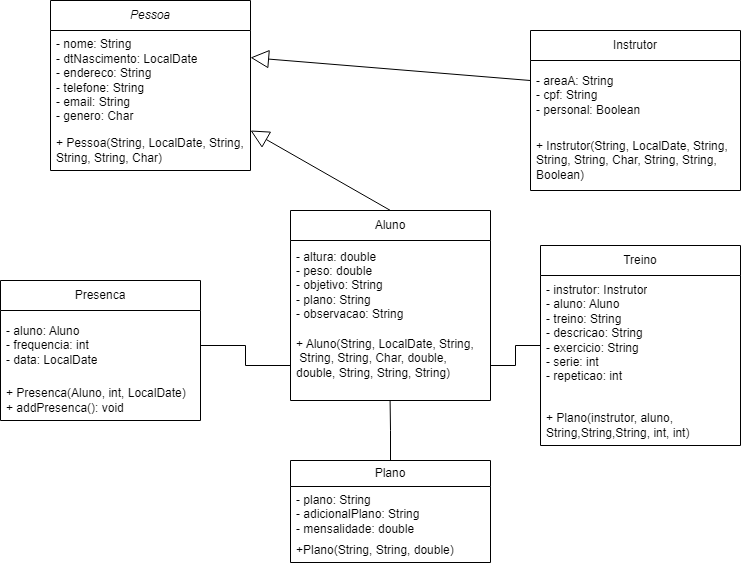

The diagram above was exported from draw.io. Its source (the exported page's mxGraphModel, read from the mxfile embedded in the PNG):
<mxGraphModel dx="906" dy="580" grid="1" gridSize="10" guides="1" tooltips="1" connect="1" arrows="1" fold="1" page="1" pageScale="1" pageWidth="827" pageHeight="1169" math="0" shadow="0">
  <root>
    <mxCell id="0" />
    <mxCell id="1" parent="0" />
    <mxCell id="B_ouCCST6BnK5IJUUe7e-1" value="&lt;i&gt;Pessoa &lt;/i&gt;" style="swimlane;fontStyle=0;childLayout=stackLayout;horizontal=1;startSize=30;horizontalStack=0;resizeParent=1;resizeParentMax=0;resizeLast=0;collapsible=1;marginBottom=0;whiteSpace=wrap;html=1;" parent="1" vertex="1">
      <mxGeometry x="80" y="50" width="200" height="170" as="geometry" />
    </mxCell>
    <mxCell id="B_ouCCST6BnK5IJUUe7e-2" value="&lt;div&gt;- nome: String&lt;/div&gt;&lt;div&gt;- dtNascimento: LocalDate&lt;/div&gt;&lt;div&gt;- endereco: String&lt;/div&gt;&lt;div&gt;- telefone: String&lt;/div&gt;&lt;div&gt;- email: String&lt;/div&gt;&lt;div&gt;- genero: Char&lt;/div&gt;" style="text;strokeColor=none;fillColor=none;align=left;verticalAlign=middle;spacingLeft=4;spacingRight=4;overflow=hidden;points=[[0,0.5],[1,0.5]];portConstraint=eastwest;rotatable=0;whiteSpace=wrap;html=1;" parent="B_ouCCST6BnK5IJUUe7e-1" vertex="1">
      <mxGeometry y="30" width="200" height="100" as="geometry" />
    </mxCell>
    <mxCell id="B_ouCCST6BnK5IJUUe7e-3" value="+ Pessoa(String, LocalDate, String, String, String, Char)" style="text;strokeColor=none;fillColor=none;align=left;verticalAlign=middle;spacingLeft=4;spacingRight=4;overflow=hidden;points=[[0,0.5],[1,0.5]];portConstraint=eastwest;rotatable=0;whiteSpace=wrap;html=1;" parent="B_ouCCST6BnK5IJUUe7e-1" vertex="1">
      <mxGeometry y="130" width="200" height="40" as="geometry" />
    </mxCell>
    <mxCell id="B_ouCCST6BnK5IJUUe7e-7" value="Aluno" style="swimlane;fontStyle=0;childLayout=stackLayout;horizontal=1;startSize=30;horizontalStack=0;resizeParent=1;resizeParentMax=0;resizeLast=0;collapsible=1;marginBottom=0;whiteSpace=wrap;html=1;" parent="1" vertex="1">
      <mxGeometry x="320" y="260" width="200" height="190" as="geometry" />
    </mxCell>
    <mxCell id="B_ouCCST6BnK5IJUUe7e-8" value="&lt;div&gt;- altura: double&lt;/div&gt;&lt;div&gt;- peso: double&lt;/div&gt;&lt;div&gt;- objetivo: String&lt;/div&gt;&lt;div&gt;- plano: String &lt;br&gt;&lt;/div&gt;&lt;div&gt;- observacao: String&lt;/div&gt;" style="text;strokeColor=none;fillColor=none;align=left;verticalAlign=middle;spacingLeft=4;spacingRight=4;overflow=hidden;points=[[0,0.5],[1,0.5]];portConstraint=eastwest;rotatable=0;whiteSpace=wrap;html=1;" parent="B_ouCCST6BnK5IJUUe7e-7" vertex="1">
      <mxGeometry y="30" width="200" height="90" as="geometry" />
    </mxCell>
    <mxCell id="B_ouCCST6BnK5IJUUe7e-9" value="&lt;div&gt;+ Aluno(String, LocalDate, String,&lt;/div&gt;&amp;nbsp;String, String, Char, double, double, String, String, String&lt;span style=&quot;background-color: initial;&quot;&gt;)&lt;/span&gt;&lt;br&gt;&lt;div&gt;&lt;br&gt;&lt;/div&gt;" style="text;strokeColor=none;fillColor=none;align=left;verticalAlign=middle;spacingLeft=4;spacingRight=4;overflow=hidden;points=[[0,0.5],[1,0.5]];portConstraint=eastwest;rotatable=0;whiteSpace=wrap;html=1;" parent="B_ouCCST6BnK5IJUUe7e-7" vertex="1">
      <mxGeometry y="120" width="200" height="70" as="geometry" />
    </mxCell>
    <mxCell id="B_ouCCST6BnK5IJUUe7e-10" value="Instrutor" style="swimlane;fontStyle=0;childLayout=stackLayout;horizontal=1;startSize=30;horizontalStack=0;resizeParent=1;resizeParentMax=0;resizeLast=0;collapsible=1;marginBottom=0;whiteSpace=wrap;html=1;" parent="1" vertex="1">
      <mxGeometry x="560" y="80" width="210" height="160" as="geometry" />
    </mxCell>
    <mxCell id="B_ouCCST6BnK5IJUUe7e-11" value="&lt;div&gt;- areaA: String&lt;/div&gt;&lt;div&gt;- cpf: String&lt;br&gt;&lt;/div&gt;&lt;div&gt;- personal: Boolean&lt;/div&gt;" style="text;strokeColor=none;fillColor=none;align=left;verticalAlign=middle;spacingLeft=4;spacingRight=4;overflow=hidden;points=[[0,0.5],[1,0.5]];portConstraint=eastwest;rotatable=0;whiteSpace=wrap;html=1;" parent="B_ouCCST6BnK5IJUUe7e-10" vertex="1">
      <mxGeometry y="30" width="210" height="70" as="geometry" />
    </mxCell>
    <mxCell id="B_ouCCST6BnK5IJUUe7e-12" value="+ Instrutor(String, LocalDate, String, String, String, Char, String, String, Boolean)" style="text;strokeColor=none;fillColor=none;align=left;verticalAlign=middle;spacingLeft=4;spacingRight=4;overflow=hidden;points=[[0,0.5],[1,0.5]];portConstraint=eastwest;rotatable=0;whiteSpace=wrap;html=1;" parent="B_ouCCST6BnK5IJUUe7e-10" vertex="1">
      <mxGeometry y="100" width="210" height="60" as="geometry" />
    </mxCell>
    <mxCell id="B_ouCCST6BnK5IJUUe7e-47" style="edgeStyle=orthogonalEdgeStyle;rounded=0;orthogonalLoop=1;jettySize=auto;html=1;endArrow=none;endFill=0;" parent="1" source="B_ouCCST6BnK5IJUUe7e-14" target="B_ouCCST6BnK5IJUUe7e-9" edge="1">
      <mxGeometry relative="1" as="geometry">
        <mxPoint x="230" y="440" as="sourcePoint" />
        <Array as="points" />
      </mxGeometry>
    </mxCell>
    <mxCell id="B_ouCCST6BnK5IJUUe7e-13" value="Presenca" style="swimlane;fontStyle=0;childLayout=stackLayout;horizontal=1;startSize=30;horizontalStack=0;resizeParent=1;resizeParentMax=0;resizeLast=0;collapsible=1;marginBottom=0;whiteSpace=wrap;html=1;" parent="1" vertex="1">
      <mxGeometry x="30" y="330" width="200" height="140" as="geometry" />
    </mxCell>
    <mxCell id="B_ouCCST6BnK5IJUUe7e-14" value="&lt;div&gt;- aluno: Aluno&lt;/div&gt;&lt;div&gt;- frequencia: int&lt;br&gt;&lt;/div&gt;&lt;div&gt;- data: LocalDate&lt;/div&gt;" style="text;strokeColor=none;fillColor=none;align=left;verticalAlign=middle;spacingLeft=4;spacingRight=4;overflow=hidden;points=[[0,0.5],[1,0.5]];portConstraint=eastwest;rotatable=0;whiteSpace=wrap;html=1;" parent="B_ouCCST6BnK5IJUUe7e-13" vertex="1">
      <mxGeometry y="30" width="200" height="70" as="geometry" />
    </mxCell>
    <mxCell id="B_ouCCST6BnK5IJUUe7e-15" value="+ Presenca(Aluno, int, LocalDate)&lt;br&gt;+ addPresenca(): void" style="text;strokeColor=none;fillColor=none;align=left;verticalAlign=middle;spacingLeft=4;spacingRight=4;overflow=hidden;points=[[0,0.5],[1,0.5]];portConstraint=eastwest;rotatable=0;whiteSpace=wrap;html=1;" parent="B_ouCCST6BnK5IJUUe7e-13" vertex="1">
      <mxGeometry y="100" width="200" height="40" as="geometry" />
    </mxCell>
    <mxCell id="B_ouCCST6BnK5IJUUe7e-48" style="edgeStyle=orthogonalEdgeStyle;rounded=0;orthogonalLoop=1;jettySize=auto;html=1;endArrow=none;endFill=0;" parent="1" source="B_ouCCST6BnK5IJUUe7e-16" target="B_ouCCST6BnK5IJUUe7e-9" edge="1">
      <mxGeometry relative="1" as="geometry" />
    </mxCell>
    <mxCell id="B_ouCCST6BnK5IJUUe7e-16" value="Treino" style="swimlane;fontStyle=0;childLayout=stackLayout;horizontal=1;startSize=30;horizontalStack=0;resizeParent=1;resizeParentMax=0;resizeLast=0;collapsible=1;marginBottom=0;whiteSpace=wrap;html=1;" parent="1" vertex="1">
      <mxGeometry x="570" y="295" width="200" height="200" as="geometry" />
    </mxCell>
    <mxCell id="B_ouCCST6BnK5IJUUe7e-17" value="&lt;div&gt;- instrutor: Instrutor&lt;/div&gt;&lt;div&gt;- aluno: Aluno&lt;/div&gt;&lt;div&gt;- treino: String &lt;br&gt;&lt;/div&gt;&lt;div&gt;- descricao: String&lt;/div&gt;&lt;div&gt;- exercicio: String&lt;/div&gt;&lt;div&gt;- serie: int &lt;br&gt;&lt;/div&gt;&lt;div&gt;- repeticao: int&lt;br&gt;&lt;/div&gt;&lt;div&gt;&lt;br&gt;&lt;/div&gt;" style="text;strokeColor=none;fillColor=none;align=left;verticalAlign=middle;spacingLeft=4;spacingRight=4;overflow=hidden;points=[[0,0.5],[1,0.5]];portConstraint=eastwest;rotatable=0;whiteSpace=wrap;html=1;" parent="B_ouCCST6BnK5IJUUe7e-16" vertex="1">
      <mxGeometry y="30" width="200" height="130" as="geometry" />
    </mxCell>
    <mxCell id="B_ouCCST6BnK5IJUUe7e-18" value="+ Plano(instrutor, aluno, String,String,String, int, int)" style="text;strokeColor=none;fillColor=none;align=left;verticalAlign=middle;spacingLeft=4;spacingRight=4;overflow=hidden;points=[[0,0.5],[1,0.5]];portConstraint=eastwest;rotatable=0;whiteSpace=wrap;html=1;" parent="B_ouCCST6BnK5IJUUe7e-16" vertex="1">
      <mxGeometry y="160" width="200" height="40" as="geometry" />
    </mxCell>
    <mxCell id="B_ouCCST6BnK5IJUUe7e-44" value="" style="endArrow=block;endSize=16;endFill=0;html=1;rounded=0;exitX=0;exitY=0.286;exitDx=0;exitDy=0;exitPerimeter=0;entryX=1;entryY=0.271;entryDx=0;entryDy=0;entryPerimeter=0;" parent="1" source="B_ouCCST6BnK5IJUUe7e-11" target="B_ouCCST6BnK5IJUUe7e-2" edge="1">
      <mxGeometry width="160" relative="1" as="geometry">
        <mxPoint x="450" y="130" as="sourcePoint" />
        <mxPoint x="290" y="130" as="targetPoint" />
      </mxGeometry>
    </mxCell>
    <mxCell id="B_ouCCST6BnK5IJUUe7e-49" value="" style="endArrow=block;endSize=16;endFill=0;html=1;rounded=0;exitX=0.5;exitY=0;exitDx=0;exitDy=0;entryX=1;entryY=0;entryDx=0;entryDy=0;entryPerimeter=0;" parent="1" source="B_ouCCST6BnK5IJUUe7e-7" target="B_ouCCST6BnK5IJUUe7e-3" edge="1">
      <mxGeometry width="160" relative="1" as="geometry">
        <mxPoint x="440" y="180" as="sourcePoint" />
        <mxPoint x="290" y="180" as="targetPoint" />
      </mxGeometry>
    </mxCell>
    <mxCell id="B_ouCCST6BnK5IJUUe7e-60" style="edgeStyle=orthogonalEdgeStyle;rounded=0;orthogonalLoop=1;jettySize=auto;html=1;entryX=0.498;entryY=1.007;entryDx=0;entryDy=0;entryPerimeter=0;endArrow=none;endFill=0;" parent="1" source="B_ouCCST6BnK5IJUUe7e-54" target="B_ouCCST6BnK5IJUUe7e-9" edge="1">
      <mxGeometry relative="1" as="geometry" />
    </mxCell>
    <mxCell id="B_ouCCST6BnK5IJUUe7e-54" value="Plano" style="swimlane;fontStyle=0;childLayout=stackLayout;horizontal=1;startSize=26;fillColor=none;horizontalStack=0;resizeParent=1;resizeParentMax=0;resizeLast=0;collapsible=1;marginBottom=0;whiteSpace=wrap;html=1;" parent="1" vertex="1">
      <mxGeometry x="320" y="510" width="200" height="102" as="geometry" />
    </mxCell>
    <mxCell id="B_ouCCST6BnK5IJUUe7e-55" value="&lt;div&gt;- plano: String &lt;br&gt;&lt;/div&gt;&lt;div&gt;- adicionalPlano: String&lt;/div&gt;&lt;div&gt;- mensalidade: double&lt;/div&gt;&lt;div&gt;&lt;br&gt;&lt;/div&gt;&lt;div&gt;&lt;br&gt;&lt;/div&gt;&lt;div&gt;&lt;br&gt;&lt;/div&gt;" style="text;strokeColor=none;fillColor=none;align=left;verticalAlign=top;spacingLeft=4;spacingRight=4;overflow=hidden;rotatable=0;points=[[0,0.5],[1,0.5]];portConstraint=eastwest;whiteSpace=wrap;html=1;" parent="B_ouCCST6BnK5IJUUe7e-54" vertex="1">
      <mxGeometry y="26" width="200" height="50" as="geometry" />
    </mxCell>
    <mxCell id="B_ouCCST6BnK5IJUUe7e-56" value="+Plano(String, String, double)" style="text;strokeColor=none;fillColor=none;align=left;verticalAlign=top;spacingLeft=4;spacingRight=4;overflow=hidden;rotatable=0;points=[[0,0.5],[1,0.5]];portConstraint=eastwest;whiteSpace=wrap;html=1;" parent="B_ouCCST6BnK5IJUUe7e-54" vertex="1">
      <mxGeometry y="76" width="200" height="26" as="geometry" />
    </mxCell>
  </root>
</mxGraphModel>